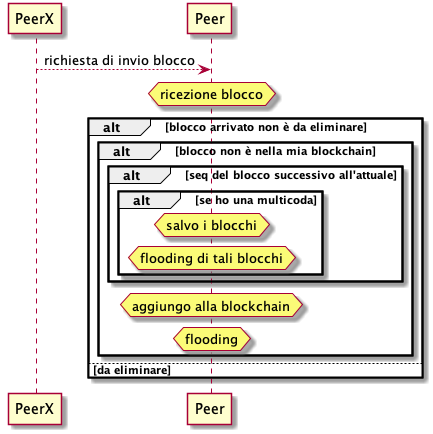

The diagram above was rendered by PlantUML. Its source (embedded in the PNG):
@startuml
PeerX --> Peer:richiesta di invio blocco
hnote over Peer: ricezione blocco
alt blocco arrivato non è da eliminare
  alt blocco non è nella mia blockchain
    alt seq del blocco successivo all'attuale
     alt se ho una multicoda
      hnote over Peer: salvo i blocchi
      hnote over Peer: flooding di tali blocchi
     end
    end
    hnote over Peer: aggiungo alla blockchain
    hnote over Peer: flooding
  end
else da eliminare
  
end
@enduml